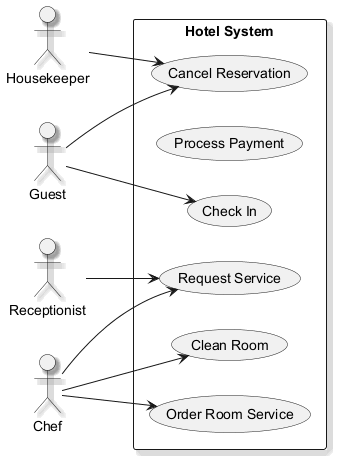

The diagram above was rendered by PlantUML. Its source (embedded in the PNG):
@startuml
skinparam backgroundColor #FFFFFF
skinparam classBackgroundColor #F1F8E9
skinparam classBorderColor #33691E
skinparam shadowing true
left to right direction
actor "Housekeeper" as Housekeeper
actor "Receptionist" as Receptionist
actor "Chef" as Chef
actor "Guest" as Guest
rectangle "Hotel System" {
  usecase "Check In" as UC_CheckIn
  usecase "Process Payment" as UC_ProcessPayment
  usecase "Clean Room" as UC_CleanRoom
  usecase "Cancel Reservation" as UC_CancelReservation
  usecase "Order Room Service" as UC_OrderRoomService
  usecase "Request Service" as UC_RequestService
}
Housekeeper --> UC_CancelReservation
Receptionist --> UC_RequestService
Chef --> UC_CleanRoom
Chef --> UC_RequestService
Chef --> UC_OrderRoomService
Guest --> UC_CancelReservation
Guest --> UC_CheckIn
@enduml